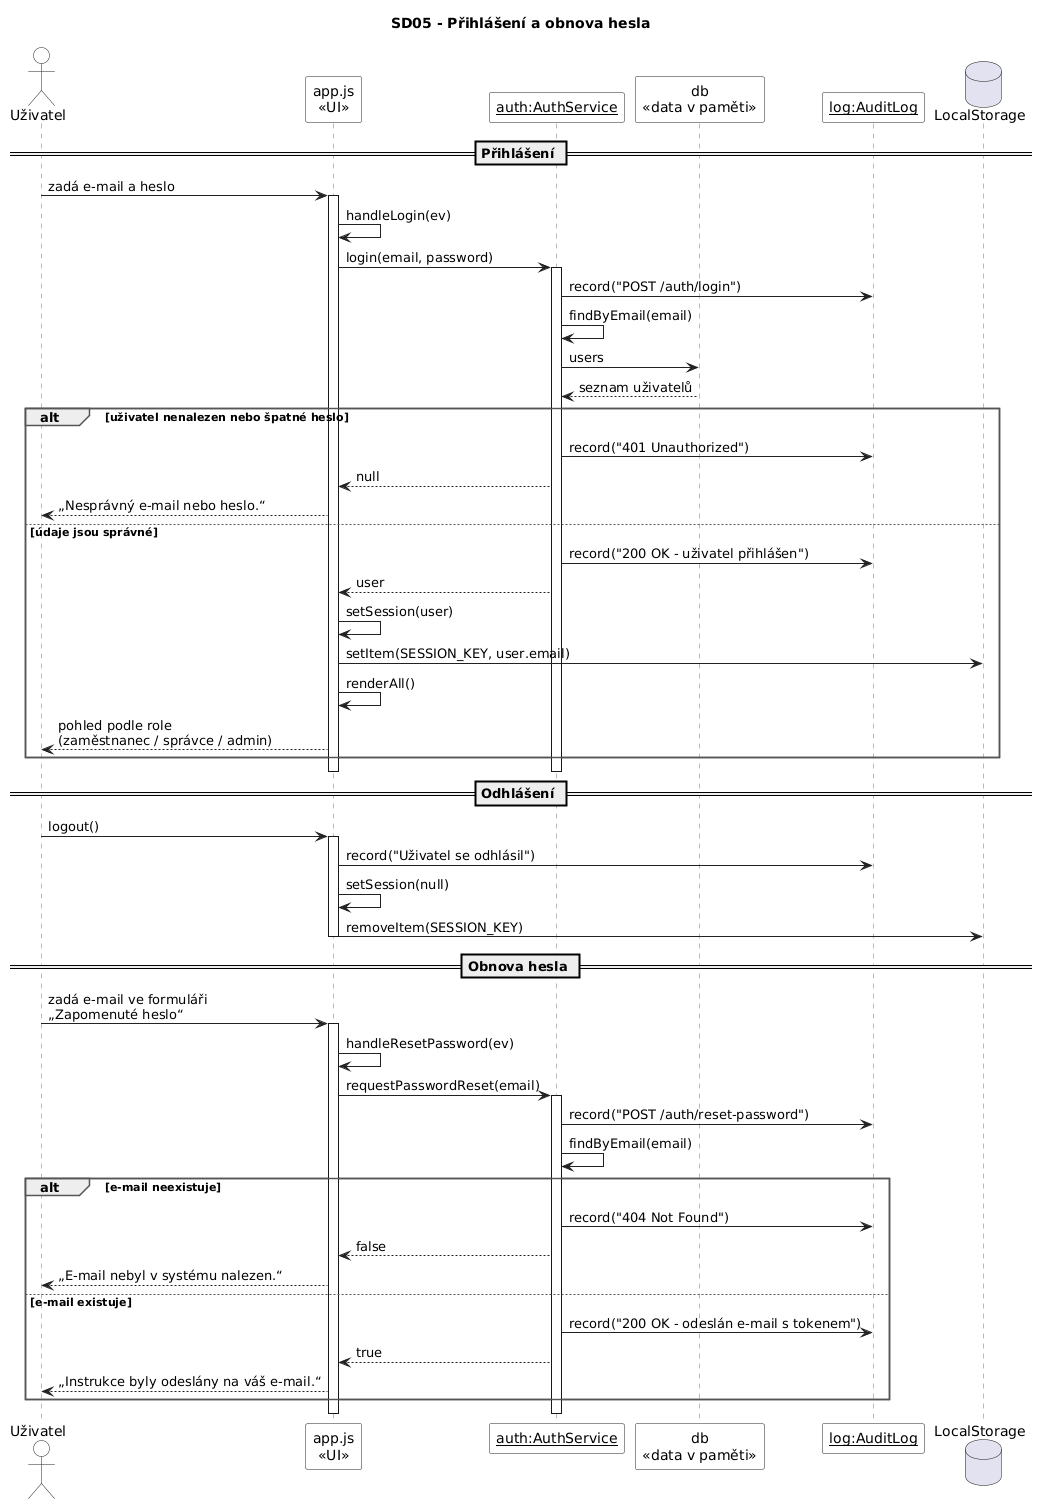

The diagram above was rendered by PlantUML. Its source (embedded in the PNG):
@startuml
' ============================================================
' SD05 - Přihlášení, odhlášení a obnova hesla
' Kód: src/app.js        handleLogin(), logout(), handleResetPassword(), setSession()
'      src/services.js   AuthService.login(), findByEmail(), requestPasswordReset()
' Pravidla:
'   - e-mail se porovnává bez ohledu na velikost písmen
'   - přihlášený uživatel se pamatuje v LocalStorage (SESSION_KEY)
' ============================================================
skinparam defaultFontName Arial
skinparam shadowing false
skinparam ArrowColor #222222
skinparam SequenceLifeLineBorderColor #777777
skinparam ParticipantBackgroundColor #FFFFFF
skinparam ParticipantBorderColor #222222
skinparam ActorBackgroundColor #FFFFFF
skinparam ActorBorderColor #222222
skinparam SequenceGroupBorderColor #555555
skinparam SequenceGroupHeaderFontStyle bold
skinparam NoteBackgroundColor #FFFBE6
skinparam NoteBorderColor #B5A642

title SD05 - Přihlášení a obnova hesla

actor "Uživatel" as U
participant "app.js\n«UI»" as UI
participant "__auth:AuthService__" as AUTH
participant "db\n«data v paměti»" as D
participant "__log:AuditLog__" as LOG
database "LocalStorage" as LS

== Přihlášení ==
U -> UI : zadá e-mail a heslo
activate UI
UI -> UI : handleLogin(ev)
UI -> AUTH : login(email, password)
activate AUTH
AUTH -> LOG : record("POST /auth/login")
AUTH -> AUTH : findByEmail(email)
AUTH -> D : users
D --> AUTH : seznam uživatelů

alt uživatel nenalezen nebo špatné heslo
  AUTH -> LOG : record("401 Unauthorized")
  AUTH --> UI : null
  UI --> U : „Nesprávný e-mail nebo heslo.“
else údaje jsou správné
  AUTH -> LOG : record("200 OK - uživatel přihlášen")
  AUTH --> UI : user
  UI -> UI : setSession(user)
  UI -> LS : setItem(SESSION_KEY, user.email)
  UI -> UI : renderAll()
  UI --> U : pohled podle role\n(zaměstnanec / správce / admin)
end
deactivate AUTH
deactivate UI

== Odhlášení ==
U -> UI : logout()
activate UI
UI -> LOG : record("Uživatel se odhlásil")
UI -> UI : setSession(null)
UI -> LS : removeItem(SESSION_KEY)
deactivate UI

== Obnova hesla ==
U -> UI : zadá e-mail ve formuláři\n„Zapomenuté heslo“
activate UI
UI -> UI : handleResetPassword(ev)
UI -> AUTH : requestPasswordReset(email)
activate AUTH
AUTH -> LOG : record("POST /auth/reset-password")
AUTH -> AUTH : findByEmail(email)
alt e-mail neexistuje
  AUTH -> LOG : record("404 Not Found")
  AUTH --> UI : false
  UI --> U : „E-mail nebyl v systému nalezen.“
else e-mail existuje
  AUTH -> LOG : record("200 OK - odeslán e-mail s tokenem")
  AUTH --> UI : true
  UI --> U : „Instrukce byly odeslány na váš e-mail.“
end
deactivate AUTH
deactivate UI
@enduml